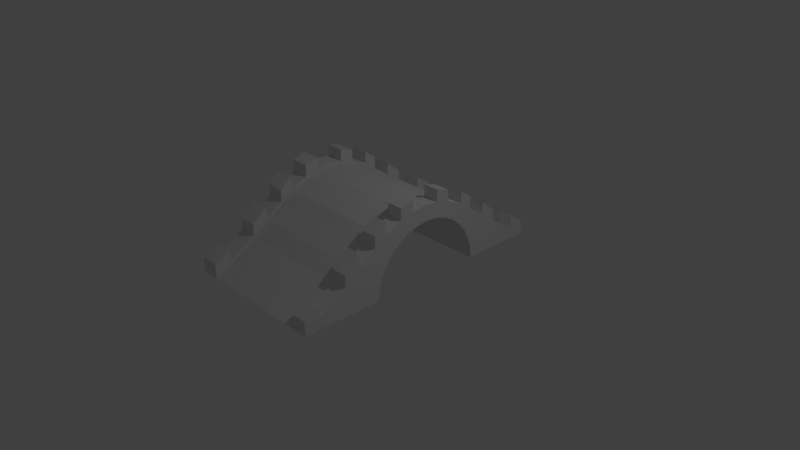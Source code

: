 # Source: bridge3.blend  (saved by Blender 2.79.0; exported with 4.5.12 LTS)
import bpy
from mathutils import Matrix  # noqa: F401  (used for matrix-valued properties, if any)

bpy.ops.wm.read_factory_settings(use_empty=True)
scene = bpy.context.scene
scene.name = 'Scene'

# ---- collections
col_collection_1 = bpy.data.collections.new('Collection 1'); scene.collection.children.link(col_collection_1)

# ---- world
world_world = bpy.data.worlds.new('World'); scene.world = world_world
world_world.color = (0.05088, 0.05088, 0.05088)
world_world.use_sun_shadow = False
world_world.sun_shadow_jitter_overblur = 0.0
world_world.cycles.sampling_method = 'MANUAL'

# ---- cameras
cam_camera = bpy.data.cameras.new('Camera')
cam_camera.clip_end = 100.0
cam_camera.lens = 35.0
cam_camera.sensor_width = 32.0
cam_camera.sensor_height = 18.0
cam_camera.ortho_scale = 7.314
cam_camera.dof.focus_distance = 0.0
cam_camera.dof.aperture_fstop = 128.0

# ---- lights
light_lamp = bpy.data.lights.new('Lamp', 'POINT')
light_lamp.transmission_factor = 0.0
light_lamp.cutoff_distance = 30.0
light_lamp.energy = 100.0
light_lamp.shadow_buffer_clip_start = 1.001
light_lamp.shadow_soft_size = 0.1
light_lamp.shadow_maximum_resolution = 0.006
light_lamp.use_absolute_resolution = True

# ---- meshes
me_cylinder = bpy.data.meshes.new('Cylinder')
me_cylinder.from_pydata([(-0.03706, 1.807, -1.0), (-0.03706, 1.807, 1.0), (-0.03706, -1.807, -1.0), (-0.03706, -1.807, 1.0), (-0.158, -1.594, -1.0), (-0.158, -1.594, 1.0), (-0.3827, -1.226, -1.0), (-0.3827, -1.226, 1.0), (-0.5556, -1.013, -1.0), (-0.5556, -1.013, 1.0), (-0.7071, -0.7828, -1.0), (-0.7071, -0.7828, 1.0), (-0.8315, -0.615, -1.0), (-0.8315, -0.615, 1.0), (-0.9239, -0.3827, -1.0), (-0.9239, -0.3827, 1.0), (-0.9808, -0.1951, -1.0), (-0.9808, -0.1951, 1.0), (-1.0, 9.656e-07, -1.0), (-1.0, 9.656e-07, 1.0), (-0.9808, 0.1951, -1.0), (-0.9808, 0.1951, 1.0), (-0.9239, 0.3827, -1.0), (-0.9239, 0.3827, 1.0), (-0.8315, 0.615, -1.0), (-0.8315, 0.615, 1.0), (-0.7071, 0.7828, -1.0), (-0.7071, 0.7828, 1.0), (-0.5556, 1.013, -1.0), (-0.5556, 1.013, 1.0), (-0.3827, 1.226, -1.0), (-0.3827, 1.226, 1.0), (-0.158, 1.594, -1.0), (-0.158, 1.594, 1.0), (-0.03706, 1.807, -0.7476), (-0.03706, -1.807, -0.7476), (-0.158, -1.594, -0.7476), (-0.3827, -1.226, -0.7476), (-0.5556, -1.013, -0.7476), (-0.7071, -0.7828, -0.7476), (-0.8315, -0.615, -0.7476), (-0.9239, -0.3827, -0.7476), (-0.9808, -0.1951, -0.7476), (-1.0, 9.656e-07, -0.7476), (-0.9808, 0.1951, -0.7476), (-0.9239, 0.3827, -0.7476), (-0.8315, 0.615, -0.7476), (-0.7071, 0.7828, -0.7476), (-0.5556, 1.013, -0.7476), (-0.3827, 1.226, -0.7476), (-0.158, 1.594, -0.7476), (-0.03706, 1.807, 0.791), (-0.03706, -1.807, 0.791), (-0.158, -1.594, 0.791), (-0.3827, -1.226, 0.791), (-0.5556, -1.013, 0.791), (-0.7071, -0.7828, 0.791), (-0.8315, -0.615, 0.791), (-0.9239, -0.3827, 0.791), (-0.9808, -0.1951, 0.791), (-1.0, 9.656e-07, 0.791), (-0.9808, 0.1951, 0.791), (-0.9239, 0.3827, 0.791), (-0.8315, 0.615, 0.791), (-0.7071, 0.7828, 0.791), (-0.5556, 1.013, 0.791), (-0.3827, 1.226, 0.791), (-0.158, 1.594, 0.791), (-0.06834, 1.807, 0.791), (-0.06834, 1.807, 1.0), (-0.06834, -1.807, -0.7476), (-0.06834, -1.807, -1.0), (-0.1893, -1.594, -1.0), (-0.1893, -1.594, 1.0), (-0.06834, -1.807, 1.0), (-0.1893, -1.594, -0.7476), (-0.414, -1.226, -1.0), (-0.414, -1.226, 1.0), (-0.414, -1.226, -0.7476), (-0.5868, -1.013, -1.0), (-0.5868, -1.013, 1.0), (-0.5868, -1.013, -0.7476), (-0.7384, -0.7828, -1.0), (-0.7384, -0.7828, 1.0), (-0.7384, -0.7828, -0.7476), (-0.8627, -0.615, -1.0), (-0.8627, -0.615, 1.0), (-0.8627, -0.615, -0.7476), (-0.9552, -0.3827, -1.0), (-0.9552, -0.3827, 1.0), (-0.9552, -0.3827, -0.7476), (-1.012, -0.1951, -1.0), (-1.012, -0.1951, 1.0), (-1.012, -0.1951, -0.7476), (-1.031, 9.856e-07, -1.0), (-1.031, 9.856e-07, 1.0), (-1.031, 9.856e-07, -0.7476), (-1.012, 0.1951, -1.0), (-1.012, 0.1951, 1.0), (-1.012, 0.1951, -0.7476), (-0.9552, 0.3827, -1.0), (-0.9552, 0.3827, 1.0), (-0.9552, 0.3827, -0.7476), (-0.8627, 0.615, -1.0), (-0.8627, 0.615, 1.0), (-0.8627, 0.615, -0.7476), (-0.7384, 0.7828, -1.0), (-0.7384, 0.7828, 1.0), (-0.7384, 0.7828, -0.7476), (-0.5868, 1.013, -1.0), (-0.5868, 1.013, 1.0), (-0.5868, 1.013, -0.7476), (-0.414, 1.226, -1.0), (-0.414, 1.226, 1.0), (-0.414, 1.226, -0.7476), (-0.1893, 1.594, -1.0), (-0.1893, 1.594, 1.0), (-0.1893, 1.594, -0.7476), (-0.06834, 1.807, -1.0), (-0.06834, 1.807, -0.7476), (-0.06834, -1.807, 0.791), (-0.1893, -1.594, 0.791), (-0.414, -1.226, 0.791), (-0.5868, -1.013, 0.791), (-0.7384, -0.7828, 0.791), (-0.8627, -0.615, 0.791), (-0.9552, -0.3827, 0.791), (-1.012, -0.1951, 0.791), (-1.031, 9.856e-07, 0.791), (-1.012, 0.1951, 0.791), (-0.9552, 0.3827, 0.791), (-0.8627, 0.615, 0.791), (-0.7384, 0.7828, 0.791), (-0.5868, 1.013, 0.791), (-0.414, 1.226, 0.791), (-0.1893, 1.594, 0.791), (-0.2274, 1.807, 0.791), (-0.2274, 1.807, 1.0), (-0.2274, -1.807, -0.7476), (-0.2274, -1.807, -1.0), (-0.3484, -1.594, -1.0), (-0.3484, -1.594, 1.0), (-0.2274, -1.807, 1.0), (-0.3484, -1.594, -0.7476), (-0.5731, -1.226, -0.7476), (-0.5731, -1.226, -1.0), (-0.7459, -1.013, -1.0), (-0.7459, -1.013, 1.0), (-0.5731, -1.226, 1.0), (-0.7459, -1.013, -0.7476), (-0.8975, -0.7828, -0.7476), (-0.8975, -0.7828, -1.0), (-1.022, -0.615, -1.0), (-1.022, -0.615, 1.0), (-0.8975, -0.7828, 1.0), (-1.022, -0.615, -0.7476), (-1.114, -0.3827, -0.7476), (-1.114, -0.3827, -1.0), (-1.171, -0.1951, -1.0), (-1.171, -0.1951, 1.0), (-1.114, -0.3827, 1.0), (-1.171, -0.1951, -0.7476), (-1.171, 0.1951, -0.7476), (-1.171, 0.1951, -1.0), (-1.114, 0.3827, -1.0), (-1.114, 0.3827, 1.0), (-1.171, 0.1951, 1.0), (-1.114, 0.3827, -0.7476), (-1.022, 0.615, -0.7476), (-1.022, 0.615, -1.0), (-0.8975, 0.7828, -1.0), (-0.8975, 0.7828, 1.0), (-1.022, 0.615, 1.0), (-0.8975, 0.7828, -0.7476), (-0.7459, 1.013, -0.7476), (-0.7459, 1.013, -1.0), (-0.5731, 1.226, -1.0), (-0.5731, 1.226, 1.0), (-0.7459, 1.013, 1.0), (-0.5731, 1.226, -0.7476), (-0.3484, 1.594, -0.7476), (-0.3484, 1.594, -1.0), (-0.2274, 1.807, -1.0), (-0.3484, 1.594, 1.0), (-0.2274, 1.807, -0.7476), (-0.2274, -1.807, 0.791), (-0.3484, -1.594, 0.791), (-0.5731, -1.226, 0.791), (-0.7459, -1.013, 0.791), (-0.8975, -0.7828, 0.791), (-1.022, -0.615, 0.791), (-1.114, -0.3827, 0.791), (-1.171, -0.1951, 0.791), (-1.171, 0.1951, 0.791), (-1.114, 0.3827, 0.791), (-1.022, 0.615, 0.791), (-0.8975, 0.7828, 0.791), (-0.7459, 1.013, 0.791), (-0.5731, 1.226, 0.791), (-0.3484, 1.594, 0.791), (-0.03706, 0.8252, 0.791), (-0.03706, 0.8252, 1.0), (-0.03706, 0.8252, -1.0), (-0.1892, 0.8102, 1.0), (-0.1892, 0.8102, -1.0), (-0.3355, 0.7658, 1.0), (-0.3355, 0.7658, -1.0), (-0.7576, -0.2532, 1.0), (-0.7576, -0.2532, -1.0), (-0.6855, -0.3881, 1.0), (-0.6855, -0.3881, -1.0), (-0.802, -0.1069, 1.0), (-0.802, -0.1069, -1.0), (-0.5886, -0.5063, -1.0), (-0.5886, -0.5063, 1.0), (-0.1892, -0.7197, 1.0), (-0.1892, -0.7197, -1.0), (-0.03706, -0.7347, 0.791), (-0.03706, -0.7347, 1.0), (-0.03706, -0.7347, -1.0), (-0.3355, -0.6753, -1.0), (-0.3355, -0.6753, 1.0), (-0.5886, 0.5967, -1.0), (-0.5886, 0.5967, 1.0), (-0.4704, 0.6937, -1.0), (-0.4704, 0.6937, 1.0), (-0.6855, 0.4785, 1.0), (-0.6855, 0.4785, -1.0), (-0.817, 0.04523, 1.0), (-0.817, 0.04523, -1.0), (-0.4704, -0.6033, 1.0), (-0.4704, -0.6033, -1.0), (-0.802, 0.1974, 1.0), (-0.802, 0.1974, -1.0), (-0.7576, 0.3437, 1.0), (-0.7576, 0.3437, -1.0)], [], [(16, 212, 208), (73, 122, 121), (38, 78, 37), (62, 131, 63), (18, 97, 20), (39, 81, 38), (63, 132, 64), (40, 84, 39), (64, 133, 65), (51, 69, 1), (19, 92, 17), (41, 87, 40), (65, 134, 66), (18, 91, 94), (0, 119, 34), (42, 90, 41), (66, 135, 67), (33, 69, 116), (232, 234, 23), (43, 93, 42), (67, 68, 51), (17, 89, 15), (32, 118, 0), (43, 99, 96), (16, 88, 91), (44, 102, 99), (31, 116, 113), (45, 105, 102), (15, 86, 13), (30, 115, 32), (46, 108, 105), (14, 85, 88), (47, 111, 108), (29, 113, 110), (48, 114, 111), (75, 138, 70), (67, 34, 50), (66, 50, 49), (65, 49, 48), (64, 48, 47), (63, 47, 46), (62, 46, 45), (61, 45, 44), (60, 44, 43), (59, 43, 42), (58, 42, 41), (57, 41, 40), (56, 40, 39), (55, 39, 38), (54, 38, 37), (53, 37, 36), (52, 36, 35), (127, 191, 192), (202, 0, 34), (80, 124, 123), (106, 173, 108), (86, 126, 125), (81, 144, 78), (92, 128, 127), (95, 129, 128), (79, 149, 81), (101, 131, 130), (104, 171, 172), (107, 133, 132), (129, 194, 130), (113, 135, 134), (80, 148, 77), (103, 170, 106), (114, 115, 112), (87, 150, 84), (108, 109, 106), (79, 145, 146), (102, 103, 100), (105, 169, 103), (96, 97, 94), (93, 94, 91), (131, 196, 132), (87, 88, 85), (78, 145, 76), (81, 82, 79), (93, 156, 90), (75, 76, 72), (133, 198, 134), (19, 98, 95), (35, 71, 2), (61, 130, 62), (37, 75, 36), (4, 71, 72), (60, 129, 61), (36, 70, 35), (20, 100, 22), (5, 74, 3), (60, 127, 128), (21, 101, 98), (59, 126, 127), (6, 72, 76), (58, 125, 126), (3, 120, 52), (22, 103, 24), (7, 73, 5), (57, 124, 125), (23, 104, 101), (56, 123, 124), (8, 76, 79), (55, 122, 123), (24, 106, 26), (9, 77, 7), (54, 121, 122), (25, 107, 104), (53, 120, 121), (10, 79, 82), (26, 109, 28), (11, 80, 9), (27, 110, 107), (50, 119, 117), (12, 82, 85), (49, 117, 114), (28, 112, 30), (13, 83, 11), (185, 141, 186), (148, 188, 187), (154, 190, 189), (160, 192, 191), (166, 194, 193), (172, 196, 195), (178, 198, 197), (183, 136, 199), (180, 182, 181), (174, 176, 175), (168, 170, 169), (162, 164, 163), (156, 158, 157), (150, 152, 151), (144, 146, 145), (138, 140, 139), (84, 151, 82), (120, 142, 185), (111, 175, 109), (85, 151, 152), (125, 189, 190), (121, 141, 73), (109, 176, 112), (86, 154, 83), (77, 187, 122), (110, 177, 178), (85, 155, 87), (123, 187, 188), (123, 147, 80), (112, 179, 114), (83, 189, 124), (121, 185, 186), (125, 153, 86), (90, 157, 88), (68, 137, 69), (89, 191, 126), (117, 181, 115), (91, 157, 158), (127, 159, 92), (115, 182, 118), (92, 160, 89), (116, 137, 183), (91, 161, 93), (98, 193, 129), (118, 184, 119), (130, 165, 101), (117, 184, 180), (104, 195, 131), (132, 171, 107), (111, 179, 174), (110, 197, 133), (70, 139, 71), (134, 177, 113), (105, 173, 168), (99, 163, 97), (72, 139, 140), (116, 199, 135), (97, 164, 100), (73, 142, 74), (135, 136, 68), (99, 167, 162), (98, 165, 166), (72, 143, 75), (100, 167, 102), (209, 213, 210), (225, 222, 224), (232, 229, 233), (221, 216, 220), (234, 233, 235), (222, 226, 227), (205, 224, 206), (211, 208, 212), (213, 230, 231), (217, 3, 52), (230, 220, 231), (207, 210, 208), (200, 203, 204), (215, 218, 217), (227, 234, 235), (203, 206, 204), (228, 212, 229), (32, 0, 202), (32, 202, 30), (202, 204, 30), (26, 28, 224), (28, 30, 204), (206, 28, 204), (22, 24, 227), (24, 26, 222), (22, 227, 235), (28, 206, 224), (20, 22, 233), (233, 22, 235), (16, 18, 212), (18, 20, 229), (12, 14, 210), (14, 16, 208), (210, 14, 208), (6, 8, 216), (8, 10, 231), (231, 10, 213), (10, 12, 213), (213, 12, 210), (18, 229, 212), (26, 224, 222), (222, 227, 24), (219, 2, 4), (4, 6, 219), (216, 219, 6), (220, 216, 8), (20, 233, 229), (231, 220, 8), (73, 77, 122), (38, 81, 78), (62, 130, 131), (18, 94, 97), (39, 84, 81), (63, 131, 132), (40, 87, 84), (64, 132, 133), (51, 68, 69), (19, 95, 92), (41, 90, 87), (65, 133, 134), (18, 16, 91), (0, 118, 119), (42, 93, 90), (66, 134, 135), (33, 1, 69), (5, 3, 218), (5, 218, 7), (218, 215, 7), (11, 9, 230), (9, 7, 215), (221, 9, 215), (15, 13, 209), (13, 11, 214), (209, 13, 214), (9, 221, 230), (17, 15, 207), (207, 15, 209), (21, 19, 228), (19, 17, 211), (25, 23, 226), (23, 21, 232), (226, 23, 234), (31, 29, 203), (29, 27, 225), (225, 27, 223), (27, 25, 223), (223, 25, 226), (19, 211, 228), (211, 17, 207), (11, 230, 214), (201, 1, 33), (33, 31, 201), (203, 201, 31), (205, 203, 29), (225, 205, 29), (21, 228, 232), (43, 96, 93), (67, 135, 68), (17, 92, 89), (32, 115, 118), (43, 44, 99), (16, 14, 88), (44, 45, 102), (31, 33, 116), (45, 46, 105), (15, 89, 86), (30, 112, 115), (46, 47, 108), (14, 12, 85), (47, 48, 111), (29, 31, 113), (48, 49, 114), (75, 143, 138), (67, 51, 34), (66, 67, 50), (65, 66, 49), (64, 65, 48), (63, 64, 47), (62, 63, 46), (61, 62, 45), (60, 61, 44), (59, 60, 43), (58, 59, 42), (57, 58, 41), (56, 57, 40), (55, 56, 39), (54, 55, 38), (53, 54, 37), (52, 53, 36), (127, 126, 191), (34, 51, 200), (51, 1, 200), (1, 201, 200), (200, 202, 34), (80, 83, 124), (106, 170, 173), (86, 89, 126), (81, 149, 144), (92, 95, 128), (95, 98, 129), (79, 146, 149), (101, 104, 131), (104, 107, 171), (107, 110, 133), (129, 193, 194), (113, 116, 135), (80, 147, 148), (103, 169, 170), (114, 117, 115), (87, 155, 150), (108, 111, 109), (79, 76, 145), (102, 105, 103), (105, 168, 169), (96, 99, 97), (93, 96, 94), (131, 195, 196), (87, 90, 88), (78, 144, 145), (81, 84, 82), (93, 161, 156), (75, 78, 76), (133, 197, 198), (19, 21, 98), (35, 70, 71), (61, 129, 130), (37, 78, 75), (4, 2, 71), (60, 128, 129), (36, 75, 70), (20, 97, 100), (5, 73, 74), (60, 59, 127), (21, 23, 101), (59, 58, 126), (6, 4, 72), (58, 57, 125), (3, 74, 120), (22, 100, 103), (7, 77, 73), (57, 56, 124), (23, 25, 104), (56, 55, 123), (8, 6, 76), (55, 54, 122), (24, 103, 106), (9, 80, 77), (54, 53, 121), (25, 27, 107), (53, 52, 120), (10, 8, 79), (26, 106, 109), (11, 83, 80), (27, 29, 110), (50, 34, 119), (12, 10, 82), (49, 50, 117), (28, 109, 112), (13, 86, 83), (185, 142, 141), (148, 147, 188), (154, 153, 190), (160, 159, 192), (166, 165, 194), (172, 171, 196), (178, 177, 198), (183, 137, 136), (180, 184, 182), (174, 179, 176), (168, 173, 170), (162, 167, 164), (156, 161, 158), (150, 155, 152), (144, 149, 146), (138, 143, 140), (84, 150, 151), (120, 74, 142), (111, 174, 175), (85, 82, 151), (125, 124, 189), (121, 186, 141), (109, 175, 176), (86, 153, 154), (77, 148, 187), (110, 113, 177), (85, 152, 155), (123, 122, 187), (123, 188, 147), (112, 176, 179), (83, 154, 189), (121, 120, 185), (125, 190, 153), (90, 156, 157), (68, 136, 137), (89, 160, 191), (117, 180, 181), (91, 88, 157), (127, 192, 159), (115, 181, 182), (92, 159, 160), (116, 69, 137), (91, 158, 161), (98, 166, 193), (118, 182, 184), (130, 194, 165), (117, 119, 184), (104, 172, 195), (132, 196, 171), (111, 114, 179), (110, 178, 197), (70, 138, 139), (134, 198, 177), (105, 108, 173), (99, 162, 163), (72, 71, 139), (116, 183, 199), (97, 163, 164), (73, 141, 142), (135, 199, 136), (99, 102, 167), (98, 101, 165), (72, 140, 143), (100, 164, 167), (209, 214, 213), (225, 223, 222), (232, 228, 229), (221, 215, 216), (234, 232, 233), (222, 223, 226), (205, 225, 224), (211, 207, 208), (213, 214, 230), (2, 219, 35), (219, 217, 35), (217, 218, 3), (52, 35, 217), (230, 221, 220), (207, 209, 210), (204, 202, 200), (200, 201, 203), (219, 216, 217), (216, 215, 217), (227, 226, 234), (203, 205, 206), (228, 211, 212)])
me_cylinder.use_remesh_preserve_volume = False
me_cylinder.use_remesh_preserve_attributes = False
me_cylinder.use_mirror_vertex_groups = False
me_cylinder.update()

# ---- objects
ob_cylinder = bpy.data.objects.new('Cylinder', me_cylinder)
ob_lamp = bpy.data.objects.new('Lamp', light_lamp)
ob_camera = bpy.data.objects.new('Camera', cam_camera)

# ---- transforms, parenting, visibility, modifiers, constraints
ob_cylinder.location = (0.0, 0.0, 0.0)
ob_cylinder.rotation_euler = (-0.0, 1.571, 0.0)
ob_cylinder.lineart.crease_threshold = 0.0
ob_lamp.location = (4.076, 1.005, 5.904)
ob_lamp.rotation_euler = (0.6503, 0.05522, 1.866)
ob_lamp.lock_rotations_4d = False
ob_lamp.empty_display_type = 'ARROWS'
ob_lamp.color = (0.0, 0.0, 0.0, 0.0)
ob_lamp.lineart.crease_threshold = 0.0
ob_camera.location = (7.481, -6.508, 5.344)
ob_camera.rotation_euler = (1.109, 0.0, 0.8149)
ob_camera.lock_rotations_4d = False
ob_camera.empty_display_type = 'ARROWS'
ob_camera.color = (0.0, 0.0, 0.0, 0.0)
ob_camera.display_type = 'WIRE'
ob_camera.lineart.crease_threshold = 0.0

# ---- collection membership
col_collection_1.objects.link(ob_cylinder)
col_collection_1.objects.link(ob_lamp)
col_collection_1.objects.link(ob_camera)

# ---- scene / render settings (as saved in the file)
scene.camera = ob_camera
scene.frame_start = 1; scene.frame_end = 250; scene.frame_set(1)
scene.render.engine = 'BLENDER_EEVEE_NEXT'
scene.render.resolution_percentage = 50
scene.render.dither_intensity = 0.0
scene.cycles.use_denoising = False
scene.cycles.samples = 128
scene.cycles.sampling_pattern = 'TABULATED_SOBOL'
scene.cycles.use_adaptive_sampling = False
scene.cycles.use_light_tree = False
scene.cycles.blur_glossy = 0.0
scene.cycles.sample_clamp_indirect = 0.0
scene.view_settings.view_transform = 'Standard'
bpy.context.view_layer.update()
